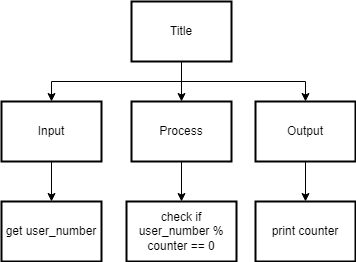

The diagram above was exported from draw.io. Its source (the exported page's mxGraphModel, read from the mxfile embedded in the PNG):
<mxGraphModel dx="1202" dy="791" grid="1" gridSize="10" guides="1" tooltips="1" connect="1" arrows="1" fold="1" page="1" pageScale="1" pageWidth="827" pageHeight="1169" math="0" shadow="0">
  <root>
    <mxCell id="0" />
    <mxCell id="1" parent="0" />
    <mxCell id="14" style="edgeStyle=none;rounded=0;html=1;exitX=0.5;exitY=1;exitDx=0;exitDy=0;entryX=0.5;entryY=0;entryDx=0;entryDy=0;" parent="1" source="2" target="8" edge="1">
      <mxGeometry relative="1" as="geometry">
        <Array as="points" />
      </mxGeometry>
    </mxCell>
    <mxCell id="2" value="Process" style="rounded=0;whiteSpace=wrap;html=1;absoluteArcSize=1;arcSize=14;strokeWidth=2;" parent="1" vertex="1">
      <mxGeometry x="290" y="120" width="100" height="60" as="geometry" />
    </mxCell>
    <mxCell id="10" style="edgeStyle=none;html=1;exitX=0.5;exitY=1;exitDx=0;exitDy=0;entryX=0.5;entryY=0;entryDx=0;entryDy=0;rounded=0;" parent="1" source="3" target="4" edge="1">
      <mxGeometry relative="1" as="geometry">
        <Array as="points">
          <mxPoint x="340" y="100" />
          <mxPoint x="210" y="100" />
        </Array>
      </mxGeometry>
    </mxCell>
    <mxCell id="11" style="edgeStyle=none;rounded=0;html=1;exitX=0.5;exitY=1;exitDx=0;exitDy=0;entryX=0.5;entryY=0;entryDx=0;entryDy=0;" parent="1" source="3" target="2" edge="1">
      <mxGeometry relative="1" as="geometry" />
    </mxCell>
    <mxCell id="12" style="edgeStyle=none;rounded=0;html=1;exitX=0.5;exitY=1;exitDx=0;exitDy=0;entryX=0.5;entryY=0;entryDx=0;entryDy=0;" parent="1" source="3" target="5" edge="1">
      <mxGeometry relative="1" as="geometry">
        <Array as="points">
          <mxPoint x="340" y="100" />
          <mxPoint x="464" y="100" />
        </Array>
      </mxGeometry>
    </mxCell>
    <mxCell id="3" value="Title" style="rounded=0;whiteSpace=wrap;html=1;absoluteArcSize=1;arcSize=14;strokeWidth=2;" parent="1" vertex="1">
      <mxGeometry x="290" y="20" width="100" height="60" as="geometry" />
    </mxCell>
    <mxCell id="13" style="edgeStyle=none;rounded=0;html=1;exitX=0.5;exitY=1;exitDx=0;exitDy=0;entryX=0.5;entryY=0;entryDx=0;entryDy=0;" parent="1" source="4" target="6" edge="1">
      <mxGeometry relative="1" as="geometry" />
    </mxCell>
    <mxCell id="4" value="Input" style="rounded=0;whiteSpace=wrap;html=1;absoluteArcSize=1;arcSize=14;strokeWidth=2;" parent="1" vertex="1">
      <mxGeometry x="160" y="120" width="100" height="60" as="geometry" />
    </mxCell>
    <mxCell id="16" style="edgeStyle=none;rounded=0;html=1;entryX=0.5;entryY=0;entryDx=0;entryDy=0;" parent="1" source="5" target="7" edge="1">
      <mxGeometry relative="1" as="geometry" />
    </mxCell>
    <mxCell id="5" value="Output" style="rounded=0;whiteSpace=wrap;html=1;absoluteArcSize=1;arcSize=14;strokeWidth=2;" parent="1" vertex="1">
      <mxGeometry x="414" y="120" width="100" height="60" as="geometry" />
    </mxCell>
    <mxCell id="6" value="get user_number" style="rounded=0;whiteSpace=wrap;html=1;absoluteArcSize=1;arcSize=14;strokeWidth=2;" parent="1" vertex="1">
      <mxGeometry x="160" y="220" width="100" height="60" as="geometry" />
    </mxCell>
    <mxCell id="7" value="print counter" style="rounded=0;whiteSpace=wrap;html=1;absoluteArcSize=1;arcSize=14;strokeWidth=2;" parent="1" vertex="1">
      <mxGeometry x="414" y="220" width="100" height="60" as="geometry" />
    </mxCell>
    <mxCell id="8" value="check if user_number % counter == 0" style="rounded=0;whiteSpace=wrap;html=1;absoluteArcSize=1;arcSize=14;strokeWidth=2;" parent="1" vertex="1">
      <mxGeometry x="285" y="220" width="110" height="60" as="geometry" />
    </mxCell>
  </root>
</mxGraphModel>